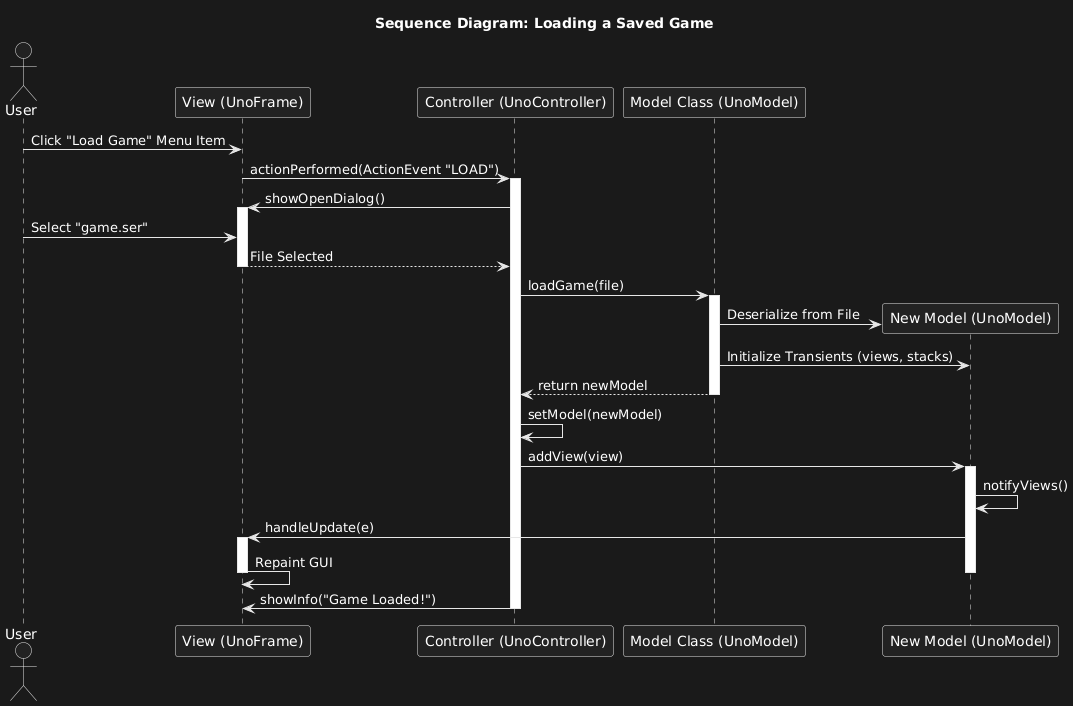

The diagram above was rendered by PlantUML. Its source (embedded in the PNG):
@startuml
title Sequence Diagram: Loading a Saved Game

actor User
participant "View (UnoFrame)" as View
participant "Controller (UnoController)" as Ctrl
participant "Model Class (UnoModel)" as ModelClass
participant "New Model (UnoModel)" as NewModel

User -> View : Click "Load Game" Menu Item
View -> Ctrl : actionPerformed(ActionEvent "LOAD")
activate Ctrl

Ctrl -> View : showOpenDialog()
activate View
User -> View : Select "game.ser"
View --> Ctrl : File Selected
deactivate View

Ctrl -> ModelClass : loadGame(file)
activate ModelClass

create NewModel
ModelClass -> NewModel : Deserialize from File
ModelClass -> NewModel : Initialize Transients (views, stacks)
ModelClass --> Ctrl : return newModel
deactivate ModelClass

Ctrl -> Ctrl : setModel(newModel)
Ctrl -> NewModel : addView(view)
activate NewModel
NewModel -> NewModel : notifyViews()
NewModel -> View : handleUpdate(e)
activate View
View -> View : Repaint GUI
deactivate View
deactivate NewModel

Ctrl -> View : showInfo("Game Loaded!")
deactivate Ctrl
@enduml